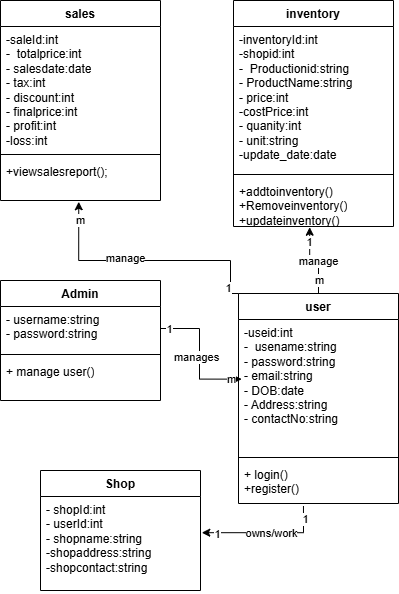

The diagram above was exported from draw.io. Its source (the exported page's mxGraphModel, read from the mxfile embedded in the PNG):
<mxGraphModel dx="1050" dy="1675" grid="1" gridSize="10" guides="1" tooltips="1" connect="1" arrows="1" fold="1" page="1" pageScale="1" pageWidth="850" pageHeight="1100" math="0" shadow="0">
  <root>
    <mxCell id="0" />
    <mxCell id="1" parent="0" />
    <mxCell id="eoDX4-IqPpxefkwhhby2-80" value="Admin" style="swimlane;fontStyle=1;align=center;verticalAlign=top;childLayout=stackLayout;horizontal=1;startSize=26;horizontalStack=0;resizeParent=1;resizeParentMax=0;resizeLast=0;collapsible=1;marginBottom=0;whiteSpace=wrap;html=1;" parent="1" vertex="1">
      <mxGeometry x="180" y="70" width="160" height="120" as="geometry" />
    </mxCell>
    <mxCell id="eoDX4-IqPpxefkwhhby2-81" value="- username:string&lt;div&gt;- password:string&lt;/div&gt;" style="text;strokeColor=none;fillColor=none;align=left;verticalAlign=top;spacingLeft=4;spacingRight=4;overflow=hidden;rotatable=0;points=[[0,0.5],[1,0.5]];portConstraint=eastwest;whiteSpace=wrap;html=1;" parent="eoDX4-IqPpxefkwhhby2-80" vertex="1">
      <mxGeometry y="26" width="160" height="44" as="geometry" />
    </mxCell>
    <mxCell id="eoDX4-IqPpxefkwhhby2-82" value="" style="line;strokeWidth=1;fillColor=none;align=left;verticalAlign=middle;spacingTop=-1;spacingLeft=3;spacingRight=3;rotatable=0;labelPosition=right;points=[];portConstraint=eastwest;strokeColor=inherit;" parent="eoDX4-IqPpxefkwhhby2-80" vertex="1">
      <mxGeometry y="70" width="160" height="8" as="geometry" />
    </mxCell>
    <mxCell id="eoDX4-IqPpxefkwhhby2-83" value="+ manage user()&lt;div&gt;&lt;/div&gt;" style="text;strokeColor=none;fillColor=none;align=left;verticalAlign=top;spacingLeft=4;spacingRight=4;overflow=hidden;rotatable=0;points=[[0,0.5],[1,0.5]];portConstraint=eastwest;whiteSpace=wrap;html=1;" parent="eoDX4-IqPpxefkwhhby2-80" vertex="1">
      <mxGeometry y="78" width="160" height="42" as="geometry" />
    </mxCell>
    <mxCell id="eoDX4-IqPpxefkwhhby2-88" value="user" style="swimlane;fontStyle=1;align=center;verticalAlign=top;childLayout=stackLayout;horizontal=1;startSize=26;horizontalStack=0;resizeParent=1;resizeParentMax=0;resizeLast=0;collapsible=1;marginBottom=0;whiteSpace=wrap;html=1;" parent="1" vertex="1">
      <mxGeometry x="418" y="83" width="160" height="210" as="geometry" />
    </mxCell>
    <mxCell id="eoDX4-IqPpxefkwhhby2-89" value="-useid:int&lt;div&gt;-&amp;nbsp; usename:string&lt;div&gt;- password:string&lt;/div&gt;&lt;/div&gt;&lt;div&gt;- email:string&lt;/div&gt;&lt;div&gt;- DOB:date&lt;/div&gt;&lt;div&gt;&lt;span style=&quot;background-color: transparent; color: light-dark(rgb(0, 0, 0), rgb(255, 255, 255));&quot;&gt;- Address:string&lt;/span&gt;&lt;/div&gt;&lt;div&gt;&lt;span style=&quot;background-color: transparent; color: light-dark(rgb(0, 0, 0), rgb(255, 255, 255));&quot;&gt;- contactNo:string&lt;/span&gt;&lt;/div&gt;&lt;div&gt;&lt;span style=&quot;background-color: transparent; color: light-dark(rgb(0, 0, 0), rgb(255, 255, 255));&quot;&gt;&lt;br&gt;&lt;/span&gt;&lt;/div&gt;&lt;div&gt;&lt;br&gt;&lt;/div&gt;" style="text;strokeColor=none;fillColor=none;align=left;verticalAlign=top;spacingLeft=4;spacingRight=4;overflow=hidden;rotatable=0;points=[[0,0.5],[1,0.5]];portConstraint=eastwest;whiteSpace=wrap;html=1;" parent="eoDX4-IqPpxefkwhhby2-88" vertex="1">
      <mxGeometry y="26" width="160" height="134" as="geometry" />
    </mxCell>
    <mxCell id="eoDX4-IqPpxefkwhhby2-90" value="" style="line;strokeWidth=1;fillColor=none;align=left;verticalAlign=middle;spacingTop=-1;spacingLeft=3;spacingRight=3;rotatable=0;labelPosition=right;points=[];portConstraint=eastwest;strokeColor=inherit;" parent="eoDX4-IqPpxefkwhhby2-88" vertex="1">
      <mxGeometry y="160" width="160" height="8" as="geometry" />
    </mxCell>
    <mxCell id="eoDX4-IqPpxefkwhhby2-91" value="+ login()&lt;div&gt;+register()&lt;/div&gt;" style="text;strokeColor=none;fillColor=none;align=left;verticalAlign=top;spacingLeft=4;spacingRight=4;overflow=hidden;rotatable=0;points=[[0,0.5],[1,0.5]];portConstraint=eastwest;whiteSpace=wrap;html=1;" parent="eoDX4-IqPpxefkwhhby2-88" vertex="1">
      <mxGeometry y="168" width="160" height="42" as="geometry" />
    </mxCell>
    <mxCell id="eoDX4-IqPpxefkwhhby2-98" style="edgeStyle=orthogonalEdgeStyle;rounded=0;orthogonalLoop=1;jettySize=auto;html=1;entryX=0.02;entryY=0.445;entryDx=0;entryDy=0;entryPerimeter=0;" parent="1" source="eoDX4-IqPpxefkwhhby2-81" target="eoDX4-IqPpxefkwhhby2-89" edge="1">
      <mxGeometry relative="1" as="geometry" />
    </mxCell>
    <mxCell id="eoDX4-IqPpxefkwhhby2-99" value="manages" style="edgeLabel;html=1;align=center;verticalAlign=middle;resizable=0;points=[];" parent="eoDX4-IqPpxefkwhhby2-98" vertex="1" connectable="0">
      <mxGeometry x="0.0147" y="-4" relative="1" as="geometry">
        <mxPoint as="offset" />
      </mxGeometry>
    </mxCell>
    <mxCell id="YkOBrqvwub5TPeQqLwOv-1" value="1" style="edgeLabel;html=1;align=center;verticalAlign=middle;resizable=0;points=[];" vertex="1" connectable="0" parent="eoDX4-IqPpxefkwhhby2-98">
      <mxGeometry x="-0.8744" relative="1" as="geometry">
        <mxPoint as="offset" />
      </mxGeometry>
    </mxCell>
    <mxCell id="YkOBrqvwub5TPeQqLwOv-2" value="m" style="edgeLabel;html=1;align=center;verticalAlign=middle;resizable=0;points=[];" vertex="1" connectable="0" parent="eoDX4-IqPpxefkwhhby2-98">
      <mxGeometry x="0.8292" relative="1" as="geometry">
        <mxPoint as="offset" />
      </mxGeometry>
    </mxCell>
    <mxCell id="eoDX4-IqPpxefkwhhby2-107" style="edgeStyle=orthogonalEdgeStyle;rounded=0;orthogonalLoop=1;jettySize=auto;html=1;exitX=0.406;exitY=1.06;exitDx=0;exitDy=0;exitPerimeter=0;entryX=1.008;entryY=0.385;entryDx=0;entryDy=0;entryPerimeter=0;" parent="1" source="eoDX4-IqPpxefkwhhby2-91" target="eoDX4-IqPpxefkwhhby2-104" edge="1">
      <mxGeometry relative="1" as="geometry">
        <mxPoint x="570" y="176" as="sourcePoint" />
        <mxPoint x="650" y="260" as="targetPoint" />
        <Array as="points">
          <mxPoint x="483" y="322" />
        </Array>
      </mxGeometry>
    </mxCell>
    <mxCell id="eoDX4-IqPpxefkwhhby2-108" value="owns/work" style="edgeLabel;html=1;align=center;verticalAlign=middle;resizable=0;points=[];" parent="eoDX4-IqPpxefkwhhby2-107" vertex="1" connectable="0">
      <mxGeometry x="-0.0867" relative="1" as="geometry">
        <mxPoint as="offset" />
      </mxGeometry>
    </mxCell>
    <mxCell id="YkOBrqvwub5TPeQqLwOv-8" value="1" style="edgeLabel;html=1;align=center;verticalAlign=middle;resizable=0;points=[];" vertex="1" connectable="0" parent="eoDX4-IqPpxefkwhhby2-107">
      <mxGeometry x="-0.7953" y="2" relative="1" as="geometry">
        <mxPoint as="offset" />
      </mxGeometry>
    </mxCell>
    <mxCell id="YkOBrqvwub5TPeQqLwOv-9" value="1" style="edgeLabel;html=1;align=center;verticalAlign=middle;resizable=0;points=[];" vertex="1" connectable="0" parent="eoDX4-IqPpxefkwhhby2-107">
      <mxGeometry x="0.7564" y="1" relative="1" as="geometry">
        <mxPoint as="offset" />
      </mxGeometry>
    </mxCell>
    <mxCell id="eoDX4-IqPpxefkwhhby2-124" value="Shop" style="swimlane;fontStyle=1;align=center;verticalAlign=top;childLayout=stackLayout;horizontal=1;startSize=26;horizontalStack=0;resizeParent=1;resizeParentMax=0;resizeLast=0;collapsible=1;marginBottom=0;whiteSpace=wrap;html=1;" parent="1" vertex="1">
      <mxGeometry x="220" y="260" width="160" height="120" as="geometry" />
    </mxCell>
    <mxCell id="eoDX4-IqPpxefkwhhby2-104" value="&lt;div&gt;- shopId:int&amp;nbsp;&lt;/div&gt;&lt;div&gt;- userId:int&lt;/div&gt;&lt;div&gt;- shopname:string&lt;/div&gt;&lt;div&gt;-shopaddress:string&lt;/div&gt;&lt;div&gt;-shopcontact:string&lt;/div&gt;" style="text;strokeColor=none;fillColor=none;align=left;verticalAlign=top;spacingLeft=4;spacingRight=4;overflow=hidden;rotatable=0;points=[[0,0.5],[1,0.5]];portConstraint=eastwest;whiteSpace=wrap;html=1;" parent="eoDX4-IqPpxefkwhhby2-124" vertex="1">
      <mxGeometry y="26" width="160" height="94" as="geometry" />
    </mxCell>
    <mxCell id="eoDX4-IqPpxefkwhhby2-129" value="inventory" style="swimlane;fontStyle=1;align=center;verticalAlign=top;childLayout=stackLayout;horizontal=1;startSize=26;horizontalStack=0;resizeParent=1;resizeParentMax=0;resizeLast=0;collapsible=1;marginBottom=0;whiteSpace=wrap;html=1;" parent="1" vertex="1">
      <mxGeometry x="413" y="-210" width="160" height="226" as="geometry" />
    </mxCell>
    <mxCell id="eoDX4-IqPpxefkwhhby2-130" value="&lt;div&gt;-inventoryId:int&lt;/div&gt;-shopid:int&lt;div&gt;-&amp;nbsp; Productionid:string&lt;div&gt;- ProductName:string&lt;/div&gt;&lt;/div&gt;&lt;div&gt;- price:int&lt;/div&gt;&lt;div&gt;-costPrice:int&lt;/div&gt;&lt;div&gt;- quanity:int&lt;/div&gt;&lt;div&gt;&lt;span style=&quot;background-color: transparent; color: light-dark(rgb(0, 0, 0), rgb(255, 255, 255));&quot;&gt;- unit:string&lt;/span&gt;&lt;/div&gt;&lt;div&gt;&lt;span style=&quot;background-color: transparent; color: light-dark(rgb(0, 0, 0), rgb(255, 255, 255));&quot;&gt;-update_date:date&lt;/span&gt;&lt;/div&gt;&lt;div&gt;&lt;span style=&quot;background-color: transparent; color: light-dark(rgb(0, 0, 0), rgb(255, 255, 255));&quot;&gt;&lt;br&gt;&lt;/span&gt;&lt;/div&gt;&lt;div&gt;&lt;br&gt;&lt;/div&gt;" style="text;strokeColor=none;fillColor=none;align=left;verticalAlign=top;spacingLeft=4;spacingRight=4;overflow=hidden;rotatable=0;points=[[0,0.5],[1,0.5]];portConstraint=eastwest;whiteSpace=wrap;html=1;" parent="eoDX4-IqPpxefkwhhby2-129" vertex="1">
      <mxGeometry y="26" width="160" height="144" as="geometry" />
    </mxCell>
    <mxCell id="eoDX4-IqPpxefkwhhby2-131" value="" style="line;strokeWidth=1;fillColor=none;align=left;verticalAlign=middle;spacingTop=-1;spacingLeft=3;spacingRight=3;rotatable=0;labelPosition=right;points=[];portConstraint=eastwest;strokeColor=inherit;" parent="eoDX4-IqPpxefkwhhby2-129" vertex="1">
      <mxGeometry y="170" width="160" height="8" as="geometry" />
    </mxCell>
    <mxCell id="eoDX4-IqPpxefkwhhby2-132" value="+addtoinventory()&lt;div&gt;+Removeinventory()&lt;/div&gt;&lt;div&gt;+updateinventory()&lt;/div&gt;" style="text;strokeColor=none;fillColor=none;align=left;verticalAlign=top;spacingLeft=4;spacingRight=4;overflow=hidden;rotatable=0;points=[[0,0.5],[1,0.5]];portConstraint=eastwest;whiteSpace=wrap;html=1;" parent="eoDX4-IqPpxefkwhhby2-129" vertex="1">
      <mxGeometry y="178" width="160" height="48" as="geometry" />
    </mxCell>
    <mxCell id="eoDX4-IqPpxefkwhhby2-133" value="sales" style="swimlane;fontStyle=1;align=center;verticalAlign=top;childLayout=stackLayout;horizontal=1;startSize=26;horizontalStack=0;resizeParent=1;resizeParentMax=0;resizeLast=0;collapsible=1;marginBottom=0;whiteSpace=wrap;html=1;" parent="1" vertex="1">
      <mxGeometry x="180" y="-210" width="160" height="200" as="geometry" />
    </mxCell>
    <mxCell id="eoDX4-IqPpxefkwhhby2-134" value="-saleId:int&lt;div&gt;-&amp;nbsp; totalprice:int&lt;div&gt;- salesdate:date&lt;/div&gt;&lt;/div&gt;&lt;div&gt;- tax:int&lt;/div&gt;&lt;div&gt;- discount:int&lt;/div&gt;&lt;div&gt;- finalprice:int&lt;/div&gt;&lt;div&gt;- profit:int&lt;/div&gt;&lt;div&gt;-loss:int&lt;/div&gt;&lt;div&gt;&lt;br&gt;&lt;/div&gt;" style="text;strokeColor=none;fillColor=none;align=left;verticalAlign=top;spacingLeft=4;spacingRight=4;overflow=hidden;rotatable=0;points=[[0,0.5],[1,0.5]];portConstraint=eastwest;whiteSpace=wrap;html=1;" parent="eoDX4-IqPpxefkwhhby2-133" vertex="1">
      <mxGeometry y="26" width="160" height="124" as="geometry" />
    </mxCell>
    <mxCell id="eoDX4-IqPpxefkwhhby2-135" value="" style="line;strokeWidth=1;fillColor=none;align=left;verticalAlign=middle;spacingTop=-1;spacingLeft=3;spacingRight=3;rotatable=0;labelPosition=right;points=[];portConstraint=eastwest;strokeColor=inherit;" parent="eoDX4-IqPpxefkwhhby2-133" vertex="1">
      <mxGeometry y="150" width="160" height="8" as="geometry" />
    </mxCell>
    <mxCell id="eoDX4-IqPpxefkwhhby2-136" value="+viewsalesreport();" style="text;strokeColor=none;fillColor=none;align=left;verticalAlign=top;spacingLeft=4;spacingRight=4;overflow=hidden;rotatable=0;points=[[0,0.5],[1,0.5]];portConstraint=eastwest;whiteSpace=wrap;html=1;" parent="eoDX4-IqPpxefkwhhby2-133" vertex="1">
      <mxGeometry y="158" width="160" height="42" as="geometry" />
    </mxCell>
    <mxCell id="eoDX4-IqPpxefkwhhby2-138" style="edgeStyle=orthogonalEdgeStyle;rounded=0;orthogonalLoop=1;jettySize=auto;html=1;exitX=0.5;exitY=0;exitDx=0;exitDy=0;entryX=0.476;entryY=1.015;entryDx=0;entryDy=0;entryPerimeter=0;" parent="1" source="eoDX4-IqPpxefkwhhby2-88" target="eoDX4-IqPpxefkwhhby2-132" edge="1">
      <mxGeometry relative="1" as="geometry" />
    </mxCell>
    <mxCell id="eoDX4-IqPpxefkwhhby2-139" value="manage" style="edgeLabel;html=1;align=center;verticalAlign=middle;resizable=0;points=[];" parent="eoDX4-IqPpxefkwhhby2-138" vertex="1" connectable="0">
      <mxGeometry x="-0.1062" y="1" relative="1" as="geometry">
        <mxPoint as="offset" />
      </mxGeometry>
    </mxCell>
    <mxCell id="YkOBrqvwub5TPeQqLwOv-5" value="1" style="edgeLabel;html=1;align=center;verticalAlign=middle;resizable=0;points=[];" vertex="1" connectable="0" parent="eoDX4-IqPpxefkwhhby2-138">
      <mxGeometry x="0.5862" y="1" relative="1" as="geometry">
        <mxPoint as="offset" />
      </mxGeometry>
    </mxCell>
    <mxCell id="YkOBrqvwub5TPeQqLwOv-7" value="m" style="edgeLabel;html=1;align=center;verticalAlign=middle;resizable=0;points=[];" vertex="1" connectable="0" parent="eoDX4-IqPpxefkwhhby2-138">
      <mxGeometry x="-0.6303" relative="1" as="geometry">
        <mxPoint as="offset" />
      </mxGeometry>
    </mxCell>
    <mxCell id="eoDX4-IqPpxefkwhhby2-140" style="edgeStyle=orthogonalEdgeStyle;rounded=0;orthogonalLoop=1;jettySize=auto;html=1;exitX=0;exitY=0;exitDx=0;exitDy=0;entryX=0.489;entryY=1.03;entryDx=0;entryDy=0;entryPerimeter=0;" parent="1" source="eoDX4-IqPpxefkwhhby2-88" target="eoDX4-IqPpxefkwhhby2-136" edge="1">
      <mxGeometry relative="1" as="geometry">
        <Array as="points">
          <mxPoint x="410" y="50" />
          <mxPoint x="258" y="50" />
        </Array>
      </mxGeometry>
    </mxCell>
    <mxCell id="eoDX4-IqPpxefkwhhby2-141" value="manage" style="edgeLabel;html=1;align=center;verticalAlign=middle;resizable=0;points=[];" parent="eoDX4-IqPpxefkwhhby2-140" vertex="1" connectable="0">
      <mxGeometry x="0.1659" y="-3" relative="1" as="geometry">
        <mxPoint as="offset" />
      </mxGeometry>
    </mxCell>
    <mxCell id="YkOBrqvwub5TPeQqLwOv-3" value="1" style="edgeLabel;html=1;align=center;verticalAlign=middle;resizable=0;points=[];" vertex="1" connectable="0" parent="eoDX4-IqPpxefkwhhby2-140">
      <mxGeometry x="-0.89" y="3" relative="1" as="geometry">
        <mxPoint as="offset" />
      </mxGeometry>
    </mxCell>
    <mxCell id="YkOBrqvwub5TPeQqLwOv-4" value="m" style="edgeLabel;html=1;align=center;verticalAlign=middle;resizable=0;points=[];" vertex="1" connectable="0" parent="eoDX4-IqPpxefkwhhby2-140">
      <mxGeometry x="0.8494" y="-1" relative="1" as="geometry">
        <mxPoint as="offset" />
      </mxGeometry>
    </mxCell>
  </root>
</mxGraphModel>